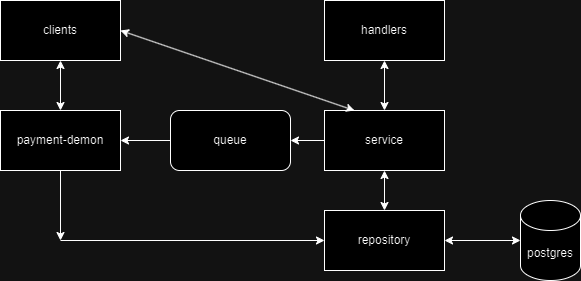

The diagram above was exported from draw.io. Its source (the exported page's mxGraphModel, read from the mxfile embedded in the PNG):
<mxGraphModel dx="1222" dy="678" grid="1" gridSize="10" guides="1" tooltips="1" connect="1" arrows="1" fold="1" page="1" pageScale="1" pageWidth="827" pageHeight="1169" math="0" shadow="0">
  <root>
    <mxCell id="0" />
    <mxCell id="1" parent="0" />
    <mxCell id="16F2tjMaaViCHDIDwxw3-1" value="postgres" style="shape=cylinder3;whiteSpace=wrap;html=1;boundedLbl=1;backgroundOutline=1;size=15;" vertex="1" parent="1">
      <mxGeometry x="550" y="370" width="60" height="80" as="geometry" />
    </mxCell>
    <mxCell id="16F2tjMaaViCHDIDwxw3-2" value="handlers" style="rounded=0;whiteSpace=wrap;html=1;" vertex="1" parent="1">
      <mxGeometry x="354" y="170" width="120" height="60" as="geometry" />
    </mxCell>
    <mxCell id="16F2tjMaaViCHDIDwxw3-3" value="repository" style="rounded=0;whiteSpace=wrap;html=1;" vertex="1" parent="1">
      <mxGeometry x="354" y="380" width="120" height="60" as="geometry" />
    </mxCell>
    <mxCell id="16F2tjMaaViCHDIDwxw3-4" value="service" style="rounded=0;whiteSpace=wrap;html=1;" vertex="1" parent="1">
      <mxGeometry x="354" y="280" width="120" height="60" as="geometry" />
    </mxCell>
    <mxCell id="16F2tjMaaViCHDIDwxw3-5" value="" style="endArrow=classic;startArrow=classic;html=1;rounded=0;entryX=0;entryY=0.5;entryDx=0;entryDy=0;entryPerimeter=0;exitX=1;exitY=0.5;exitDx=0;exitDy=0;" edge="1" parent="1" source="16F2tjMaaViCHDIDwxw3-3" target="16F2tjMaaViCHDIDwxw3-1">
      <mxGeometry width="50" height="50" relative="1" as="geometry">
        <mxPoint x="390" y="380" as="sourcePoint" />
        <mxPoint x="440" y="330" as="targetPoint" />
      </mxGeometry>
    </mxCell>
    <mxCell id="16F2tjMaaViCHDIDwxw3-6" value="" style="endArrow=classic;startArrow=classic;html=1;rounded=0;entryX=0.5;entryY=0;entryDx=0;entryDy=0;exitX=0.5;exitY=1;exitDx=0;exitDy=0;" edge="1" parent="1" source="16F2tjMaaViCHDIDwxw3-4" target="16F2tjMaaViCHDIDwxw3-3">
      <mxGeometry width="50" height="50" relative="1" as="geometry">
        <mxPoint x="390" y="380" as="sourcePoint" />
        <mxPoint x="440" y="330" as="targetPoint" />
      </mxGeometry>
    </mxCell>
    <mxCell id="16F2tjMaaViCHDIDwxw3-8" value="" style="endArrow=classic;startArrow=classic;html=1;rounded=0;entryX=0.5;entryY=1;entryDx=0;entryDy=0;exitX=0.5;exitY=0;exitDx=0;exitDy=0;" edge="1" parent="1" source="16F2tjMaaViCHDIDwxw3-4" target="16F2tjMaaViCHDIDwxw3-2">
      <mxGeometry width="50" height="50" relative="1" as="geometry">
        <mxPoint x="390" y="380" as="sourcePoint" />
        <mxPoint x="440" y="330" as="targetPoint" />
      </mxGeometry>
    </mxCell>
    <mxCell id="16F2tjMaaViCHDIDwxw3-9" value="payment-demon" style="rounded=0;whiteSpace=wrap;html=1;" vertex="1" parent="1">
      <mxGeometry x="30" y="280" width="120" height="60" as="geometry" />
    </mxCell>
    <mxCell id="16F2tjMaaViCHDIDwxw3-10" value="" style="endArrow=classic;html=1;rounded=0;exitX=0;exitY=0.5;exitDx=0;exitDy=0;entryX=1;entryY=0.5;entryDx=0;entryDy=0;" edge="1" parent="1" source="16F2tjMaaViCHDIDwxw3-4" target="16F2tjMaaViCHDIDwxw3-11">
      <mxGeometry width="50" height="50" relative="1" as="geometry">
        <mxPoint x="390" y="380" as="sourcePoint" />
        <mxPoint x="310" y="310" as="targetPoint" />
      </mxGeometry>
    </mxCell>
    <mxCell id="16F2tjMaaViCHDIDwxw3-11" value="queue" style="rounded=1;whiteSpace=wrap;html=1;" vertex="1" parent="1">
      <mxGeometry x="200" y="280" width="120" height="60" as="geometry" />
    </mxCell>
    <mxCell id="16F2tjMaaViCHDIDwxw3-12" value="" style="endArrow=classic;html=1;rounded=0;exitX=0;exitY=0.5;exitDx=0;exitDy=0;entryX=1;entryY=0.5;entryDx=0;entryDy=0;" edge="1" parent="1" source="16F2tjMaaViCHDIDwxw3-11" target="16F2tjMaaViCHDIDwxw3-9">
      <mxGeometry width="50" height="50" relative="1" as="geometry">
        <mxPoint x="390" y="380" as="sourcePoint" />
        <mxPoint x="440" y="330" as="targetPoint" />
      </mxGeometry>
    </mxCell>
    <mxCell id="16F2tjMaaViCHDIDwxw3-13" value="" style="endArrow=classic;html=1;rounded=0;exitX=0.5;exitY=1;exitDx=0;exitDy=0;" edge="1" parent="1" source="16F2tjMaaViCHDIDwxw3-9">
      <mxGeometry width="50" height="50" relative="1" as="geometry">
        <mxPoint x="390" y="380" as="sourcePoint" />
        <mxPoint x="90" y="410" as="targetPoint" />
      </mxGeometry>
    </mxCell>
    <mxCell id="16F2tjMaaViCHDIDwxw3-14" value="" style="endArrow=classic;html=1;rounded=0;entryX=0;entryY=0.5;entryDx=0;entryDy=0;" edge="1" parent="1" target="16F2tjMaaViCHDIDwxw3-3">
      <mxGeometry width="50" height="50" relative="1" as="geometry">
        <mxPoint x="90" y="410" as="sourcePoint" />
        <mxPoint x="440" y="330" as="targetPoint" />
      </mxGeometry>
    </mxCell>
    <mxCell id="16F2tjMaaViCHDIDwxw3-15" value="clients" style="rounded=0;whiteSpace=wrap;html=1;" vertex="1" parent="1">
      <mxGeometry x="30" y="170" width="120" height="60" as="geometry" />
    </mxCell>
    <mxCell id="16F2tjMaaViCHDIDwxw3-16" value="" style="endArrow=classic;startArrow=classic;html=1;rounded=0;exitX=0.5;exitY=0;exitDx=0;exitDy=0;entryX=0.5;entryY=1;entryDx=0;entryDy=0;" edge="1" parent="1" source="16F2tjMaaViCHDIDwxw3-9" target="16F2tjMaaViCHDIDwxw3-15">
      <mxGeometry width="50" height="50" relative="1" as="geometry">
        <mxPoint x="390" y="380" as="sourcePoint" />
        <mxPoint x="440" y="330" as="targetPoint" />
      </mxGeometry>
    </mxCell>
    <mxCell id="16F2tjMaaViCHDIDwxw3-17" value="" style="endArrow=classic;startArrow=classic;html=1;rounded=0;entryX=1;entryY=0.5;entryDx=0;entryDy=0;exitX=0.25;exitY=0;exitDx=0;exitDy=0;" edge="1" parent="1" source="16F2tjMaaViCHDIDwxw3-4" target="16F2tjMaaViCHDIDwxw3-15">
      <mxGeometry width="50" height="50" relative="1" as="geometry">
        <mxPoint x="390" y="380" as="sourcePoint" />
        <mxPoint x="440" y="330" as="targetPoint" />
      </mxGeometry>
    </mxCell>
  </root>
</mxGraphModel>